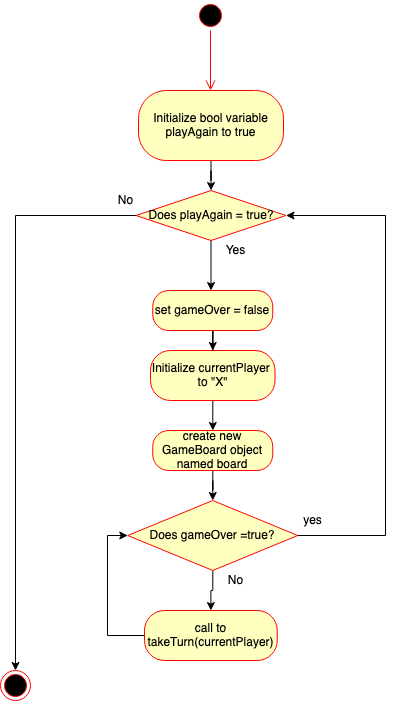

The diagram above was exported from draw.io. Its source (the exported page's mxGraphModel, read from the mxfile embedded in the PNG):
<mxGraphModel dx="914" dy="855" grid="1" gridSize="10" guides="1" tooltips="1" connect="1" arrows="1" fold="1" page="1" pageScale="1" pageWidth="850" pageHeight="1100" math="0" shadow="0">
  <root>
    <mxCell id="0" />
    <mxCell id="1" parent="0" />
    <mxCell id="lmJqW9BF8WkAX-9dJqjh-1" value="" style="ellipse;html=1;shape=startState;fillColor=#000000;strokeColor=#ff0000;" parent="1" vertex="1">
      <mxGeometry x="410" y="40" width="30" height="30" as="geometry" />
    </mxCell>
    <mxCell id="lmJqW9BF8WkAX-9dJqjh-2" value="" style="edgeStyle=orthogonalEdgeStyle;html=1;verticalAlign=bottom;endArrow=open;endSize=8;strokeColor=#ff0000;" parent="1" source="lmJqW9BF8WkAX-9dJqjh-1" edge="1">
      <mxGeometry relative="1" as="geometry">
        <mxPoint x="425" y="130" as="targetPoint" />
      </mxGeometry>
    </mxCell>
    <mxCell id="j89xQ5xepk-RUiXKUPyI-7" style="edgeStyle=orthogonalEdgeStyle;rounded=0;orthogonalLoop=1;jettySize=auto;html=1;entryX=0.5;entryY=0;entryDx=0;entryDy=0;" edge="1" parent="1" source="lmJqW9BF8WkAX-9dJqjh-5" target="j89xQ5xepk-RUiXKUPyI-4">
      <mxGeometry relative="1" as="geometry" />
    </mxCell>
    <mxCell id="lmJqW9BF8WkAX-9dJqjh-5" value="&amp;nbsp;Initialize bool variable&amp;nbsp; playAgain to true" style="rounded=1;whiteSpace=wrap;html=1;arcSize=40;fontColor=#000000;fillColor=#ffffc0;strokeColor=#ff0000;" parent="1" vertex="1">
      <mxGeometry x="353" y="130" width="145" height="70" as="geometry" />
    </mxCell>
    <mxCell id="j89xQ5xepk-RUiXKUPyI-18" style="edgeStyle=orthogonalEdgeStyle;rounded=0;orthogonalLoop=1;jettySize=auto;html=1;" edge="1" parent="1" source="fK06XzLwld_HZlKOQC2o-1" target="j89xQ5xepk-RUiXKUPyI-16">
      <mxGeometry relative="1" as="geometry" />
    </mxCell>
    <mxCell id="fK06XzLwld_HZlKOQC2o-1" value="Initialize currentPlayer&amp;nbsp; to &quot;X&quot;" style="rounded=1;whiteSpace=wrap;html=1;arcSize=40;fontColor=#000000;fillColor=#ffffc0;strokeColor=#ff0000;" parent="1" vertex="1">
      <mxGeometry x="365.01" y="390" width="124.5" height="50" as="geometry" />
    </mxCell>
    <mxCell id="j89xQ5xepk-RUiXKUPyI-31" style="edgeStyle=orthogonalEdgeStyle;rounded=0;orthogonalLoop=1;jettySize=auto;html=1;entryX=0;entryY=0.5;entryDx=0;entryDy=0;" edge="1" parent="1" source="uoJ8BBmBPGLymFzjI1rn-5" target="j89xQ5xepk-RUiXKUPyI-19">
      <mxGeometry relative="1" as="geometry">
        <Array as="points">
          <mxPoint x="322" y="675" />
          <mxPoint x="322" y="575" />
        </Array>
      </mxGeometry>
    </mxCell>
    <mxCell id="uoJ8BBmBPGLymFzjI1rn-5" value="call to takeTurn(currentPlayer)" style="rounded=1;whiteSpace=wrap;html=1;arcSize=40;fontColor=#000000;fillColor=#ffffc0;strokeColor=#ff0000;" parent="1" vertex="1">
      <mxGeometry x="359" y="650" width="132.74" height="50" as="geometry" />
    </mxCell>
    <mxCell id="j89xQ5xepk-RUiXKUPyI-8" style="edgeStyle=orthogonalEdgeStyle;rounded=0;orthogonalLoop=1;jettySize=auto;html=1;" edge="1" parent="1" source="j89xQ5xepk-RUiXKUPyI-4" target="j89xQ5xepk-RUiXKUPyI-32">
      <mxGeometry relative="1" as="geometry">
        <mxPoint x="230" y="740" as="targetPoint" />
      </mxGeometry>
    </mxCell>
    <mxCell id="j89xQ5xepk-RUiXKUPyI-10" style="edgeStyle=orthogonalEdgeStyle;rounded=0;orthogonalLoop=1;jettySize=auto;html=1;" edge="1" parent="1" source="j89xQ5xepk-RUiXKUPyI-4">
      <mxGeometry relative="1" as="geometry">
        <mxPoint x="425.5" y="330" as="targetPoint" />
      </mxGeometry>
    </mxCell>
    <mxCell id="j89xQ5xepk-RUiXKUPyI-4" value="Does playAgain = true?" style="rhombus;whiteSpace=wrap;html=1;fillColor=#ffffc0;strokeColor=#ff0000;" vertex="1" parent="1">
      <mxGeometry x="350.5" y="230" width="150" height="50" as="geometry" />
    </mxCell>
    <mxCell id="j89xQ5xepk-RUiXKUPyI-9" value="No" style="text;html=1;align=center;verticalAlign=middle;resizable=0;points=[];autosize=1;" vertex="1" parent="1">
      <mxGeometry x="325" y="230" width="30" height="20" as="geometry" />
    </mxCell>
    <mxCell id="j89xQ5xepk-RUiXKUPyI-11" value="Yes" style="text;html=1;align=center;verticalAlign=middle;resizable=0;points=[];autosize=1;" vertex="1" parent="1">
      <mxGeometry x="430" y="280" width="40" height="20" as="geometry" />
    </mxCell>
    <mxCell id="j89xQ5xepk-RUiXKUPyI-15" style="edgeStyle=orthogonalEdgeStyle;rounded=0;orthogonalLoop=1;jettySize=auto;html=1;entryX=0.5;entryY=0;entryDx=0;entryDy=0;" edge="1" parent="1" source="j89xQ5xepk-RUiXKUPyI-12" target="fK06XzLwld_HZlKOQC2o-1">
      <mxGeometry relative="1" as="geometry" />
    </mxCell>
    <mxCell id="j89xQ5xepk-RUiXKUPyI-12" value="set gameOver = false" style="rounded=1;whiteSpace=wrap;html=1;arcSize=40;fontColor=#000000;fillColor=#ffffc0;strokeColor=#ff0000;" vertex="1" parent="1">
      <mxGeometry x="367.26" y="330" width="120" height="40" as="geometry" />
    </mxCell>
    <mxCell id="j89xQ5xepk-RUiXKUPyI-24" style="edgeStyle=orthogonalEdgeStyle;rounded=0;orthogonalLoop=1;jettySize=auto;html=1;" edge="1" parent="1" source="j89xQ5xepk-RUiXKUPyI-16">
      <mxGeometry relative="1" as="geometry">
        <mxPoint x="427.26" y="540" as="targetPoint" />
      </mxGeometry>
    </mxCell>
    <mxCell id="j89xQ5xepk-RUiXKUPyI-16" value="create new GameBoard object named board" style="rounded=1;whiteSpace=wrap;html=1;arcSize=40;fontColor=#000000;fillColor=#ffffc0;strokeColor=#ff0000;" vertex="1" parent="1">
      <mxGeometry x="367.26" y="470" width="120" height="40" as="geometry" />
    </mxCell>
    <mxCell id="j89xQ5xepk-RUiXKUPyI-25" style="edgeStyle=orthogonalEdgeStyle;rounded=0;orthogonalLoop=1;jettySize=auto;html=1;entryX=0.5;entryY=0;entryDx=0;entryDy=0;" edge="1" parent="1" source="j89xQ5xepk-RUiXKUPyI-19" target="uoJ8BBmBPGLymFzjI1rn-5">
      <mxGeometry relative="1" as="geometry" />
    </mxCell>
    <mxCell id="j89xQ5xepk-RUiXKUPyI-30" style="edgeStyle=orthogonalEdgeStyle;rounded=0;orthogonalLoop=1;jettySize=auto;html=1;entryX=1;entryY=0.5;entryDx=0;entryDy=0;" edge="1" parent="1" source="j89xQ5xepk-RUiXKUPyI-19" target="j89xQ5xepk-RUiXKUPyI-4">
      <mxGeometry relative="1" as="geometry">
        <mxPoint x="590" y="360" as="targetPoint" />
        <Array as="points">
          <mxPoint x="600" y="575" />
          <mxPoint x="600" y="255" />
        </Array>
      </mxGeometry>
    </mxCell>
    <mxCell id="j89xQ5xepk-RUiXKUPyI-19" value="Does gameOver =true?" style="rhombus;whiteSpace=wrap;html=1;fillColor=#ffffc0;strokeColor=#ff0000;" vertex="1" parent="1">
      <mxGeometry x="342.26" y="540" width="170" height="70" as="geometry" />
    </mxCell>
    <mxCell id="j89xQ5xepk-RUiXKUPyI-26" value="No" style="text;html=1;align=center;verticalAlign=middle;resizable=0;points=[];autosize=1;" vertex="1" parent="1">
      <mxGeometry x="435" y="610" width="30" height="20" as="geometry" />
    </mxCell>
    <mxCell id="j89xQ5xepk-RUiXKUPyI-29" value="yes" style="text;html=1;align=center;verticalAlign=middle;resizable=0;points=[];autosize=1;" vertex="1" parent="1">
      <mxGeometry x="512.26" y="550" width="30" height="20" as="geometry" />
    </mxCell>
    <mxCell id="j89xQ5xepk-RUiXKUPyI-32" value="" style="ellipse;html=1;shape=endState;fillColor=#000000;strokeColor=#ff0000;" vertex="1" parent="1">
      <mxGeometry x="215" y="710" width="30" height="30" as="geometry" />
    </mxCell>
  </root>
</mxGraphModel>